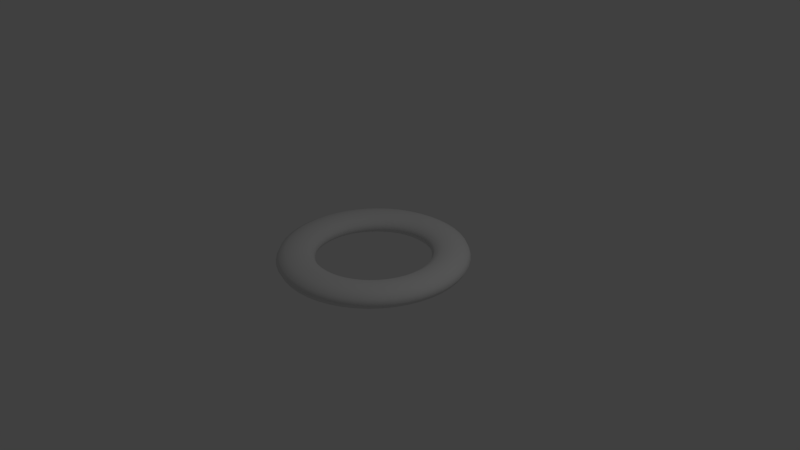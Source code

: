 # Source: Ring.blend  (saved by Blender 2.74.0; exported with 4.5.12 LTS)
import bpy
from mathutils import Matrix  # noqa: F401  (used for matrix-valued properties, if any)

bpy.ops.wm.read_factory_settings(use_empty=True)
scene = bpy.context.scene
scene.name = 'Scene'

# ---- collections
col_collection_1 = bpy.data.collections.new('Collection 1'); scene.collection.children.link(col_collection_1)

# ---- world
world_world = bpy.data.worlds.new('World'); scene.world = world_world
world_world.color = (0.05088, 0.05088, 0.05088)
world_world.use_sun_shadow = False
world_world.sun_shadow_jitter_overblur = 0.0
world_world.cycles.sampling_method = 'MANUAL'
world_world.cycles.sample_map_resolution = 256

# ---- cameras
cam_camera = bpy.data.cameras.new('Camera')
cam_camera.clip_end = 100.0
cam_camera.lens = 35.0
cam_camera.sensor_width = 32.0
cam_camera.sensor_height = 18.0
cam_camera.ortho_scale = 7.314
cam_camera.dof.focus_distance = 0.0
cam_camera.dof.aperture_fstop = 128.0

# ---- lights
light_lamp = bpy.data.lights.new('Lamp', 'POINT')
light_lamp.transmission_factor = 0.0
light_lamp.cutoff_distance = 30.0
light_lamp.energy = 100.0
light_lamp.shadow_buffer_clip_start = 1.001
light_lamp.shadow_soft_size = 0.1
light_lamp.shadow_maximum_resolution = 0.006
light_lamp.use_absolute_resolution = True
light_lamp.cycles.use_multiple_importance_sampling = False

# ---- meshes
me_torus = bpy.data.meshes.new('Torus')
me_torus.from_pydata([(1.25, 0.0, -2.362e-10), (1.217, 0.0, 0.06794), (1.125, 0.0, 0.1177), (1.0, 0.0, 0.1359), (0.875, 0.0, 0.1177), (0.7835, 0.0, 0.06794), (0.75, 0.0, -2.362e-10), (0.7835, 0.0, -0.06794), (0.875, 0.0, -0.1177), (1.0, 0.0, -0.1359), (1.125, 0.0, -0.1177), (1.217, 0.0, -0.06794), (1.239, 0.1632, -2.362e-10), (1.206, 0.1588, 0.06794), (1.115, 0.1468, 0.1177), (0.9914, 0.1305, 0.1359), (0.8675, 0.1142, 0.1177), (0.7768, 0.1023, 0.06794), (0.7436, 0.09789, -2.362e-10), (0.7768, 0.1023, -0.06794), (0.8675, 0.1142, -0.1177), (0.9914, 0.1305, -0.1359), (1.115, 0.1468, -0.1177), (1.206, 0.1588, -0.06794), (1.207, 0.3235, -2.362e-10), (1.175, 0.3149, 0.06794), (1.087, 0.2912, 0.1177), (0.9659, 0.2588, 0.1359), (0.8452, 0.2265, 0.1177), (0.7568, 0.2028, 0.06794), (0.7244, 0.1941, -2.362e-10), (0.7568, 0.2028, -0.06794), (0.8452, 0.2265, -0.1177), (0.9659, 0.2588, -0.1359), (1.087, 0.2912, -0.1177), (1.175, 0.3149, -0.06794), (1.155, 0.4784, -2.362e-10), (1.124, 0.4655, 0.06794), (1.039, 0.4305, 0.1177), (0.9239, 0.3827, 0.1359), (0.8084, 0.3348, 0.1177), (0.7239, 0.2998, 0.06794), (0.6929, 0.287, -2.362e-10), (0.7239, 0.2998, -0.06794), (0.8084, 0.3348, -0.1177), (0.9239, 0.3827, -0.1359), (1.039, 0.4305, -0.1177), (1.124, 0.4655, -0.06794), (1.083, 0.625, -2.362e-10), (1.054, 0.6083, 0.06794), (0.9743, 0.5625, 0.1177), (0.866, 0.5, 0.1359), (0.7578, 0.4375, 0.1177), (0.6785, 0.3917, 0.06794), (0.6495, 0.375, -2.362e-10), (0.6785, 0.3917, -0.06794), (0.7578, 0.4375, -0.1177), (0.866, 0.5, -0.1359), (0.9743, 0.5625, -0.1177), (1.054, 0.6083, -0.06794), (0.9917, 0.761, -2.362e-10), (0.9651, 0.7406, 0.06794), (0.8925, 0.6849, 0.1177), (0.7934, 0.6088, 0.1359), (0.6942, 0.5327, 0.1177), (0.6216, 0.477, 0.06794), (0.595, 0.4566, -2.362e-10), (0.6216, 0.477, -0.06794), (0.6942, 0.5327, -0.1177), (0.7934, 0.6088, -0.1359), (0.8925, 0.6849, -0.1177), (0.9651, 0.7406, -0.06794), (0.8839, 0.8839, -2.362e-10), (0.8602, 0.8602, 0.06794), (0.7955, 0.7955, 0.1177), (0.7071, 0.7071, 0.1359), (0.6187, 0.6187, 0.1177), (0.554, 0.554, 0.06794), (0.5303, 0.5303, -2.362e-10), (0.554, 0.554, -0.06794), (0.6187, 0.6187, -0.1177), (0.7071, 0.7071, -0.1359), (0.7955, 0.7955, -0.1177), (0.8602, 0.8602, -0.06794), (0.761, 0.9917, -2.362e-10), (0.7406, 0.9651, 0.06794), (0.6849, 0.8925, 0.1177), (0.6088, 0.7934, 0.1359), (0.5327, 0.6942, 0.1177), (0.477, 0.6216, 0.06794), (0.4566, 0.595, -2.362e-10), (0.477, 0.6216, -0.06794), (0.5327, 0.6942, -0.1177), (0.6088, 0.7934, -0.1359), (0.6849, 0.8925, -0.1177), (0.7406, 0.9651, -0.06794), (0.625, 1.083, -2.362e-10), (0.6083, 1.054, 0.06794), (0.5625, 0.9743, 0.1177), (0.5, 0.866, 0.1359), (0.4375, 0.7578, 0.1177), (0.3917, 0.6785, 0.06794), (0.375, 0.6495, -2.362e-10), (0.3917, 0.6785, -0.06794), (0.4375, 0.7578, -0.1177), (0.5, 0.866, -0.1359), (0.5625, 0.9743, -0.1177), (0.6083, 1.054, -0.06794), (0.4784, 1.155, -2.362e-10), (0.4655, 1.124, 0.06794), (0.4305, 1.039, 0.1177), (0.3827, 0.9239, 0.1359), (0.3348, 0.8084, 0.1177), (0.2998, 0.7239, 0.06794), (0.287, 0.6929, -2.362e-10), (0.2998, 0.7239, -0.06794), (0.3348, 0.8084, -0.1177), (0.3827, 0.9239, -0.1359), (0.4305, 1.039, -0.1177), (0.4655, 1.124, -0.06794), (0.3235, 1.207, -2.362e-10), (0.3149, 1.175, 0.06794), (0.2912, 1.087, 0.1177), (0.2588, 0.9659, 0.1359), (0.2265, 0.8452, 0.1177), (0.2028, 0.7568, 0.06794), (0.1941, 0.7244, -2.362e-10), (0.2028, 0.7568, -0.06794), (0.2265, 0.8452, -0.1177), (0.2588, 0.9659, -0.1359), (0.2912, 1.087, -0.1177), (0.3149, 1.175, -0.06794), (0.1632, 1.239, -2.362e-10), (0.1588, 1.206, 0.06794), (0.1468, 1.115, 0.1177), (0.1305, 0.9914, 0.1359), (0.1142, 0.8675, 0.1177), (0.1023, 0.7768, 0.06794), (0.09789, 0.7436, -2.362e-10), (0.1023, 0.7768, -0.06794), (0.1142, 0.8675, -0.1177), (0.1305, 0.9914, -0.1359), (0.1468, 1.115, -0.1177), (0.1588, 1.206, -0.06794), (5.96e-08, 1.25, -2.362e-10), (1.192e-07, 1.217, 0.06794), (1.192e-07, 1.125, 0.1177), (8.941e-08, 1.0, 0.1359), (8.941e-08, 0.875, 0.1177), (5.96e-08, 0.7835, 0.06794), (8.941e-08, 0.75, -2.362e-10), (5.96e-08, 0.7835, -0.06794), (8.941e-08, 0.875, -0.1177), (8.941e-08, 1.0, -0.1359), (1.192e-07, 1.125, -0.1177), (1.192e-07, 1.217, -0.06794), (-0.1632, 1.239, -2.362e-10), (-0.1588, 1.206, 0.06794), (-0.1468, 1.115, 0.1177), (-0.1305, 0.9914, 0.1359), (-0.1142, 0.8675, 0.1177), (-0.1023, 0.7768, 0.06794), (-0.09789, 0.7436, -2.362e-10), (-0.1023, 0.7768, -0.06794), (-0.1142, 0.8675, -0.1177), (-0.1305, 0.9914, -0.1359), (-0.1468, 1.115, -0.1177), (-0.1588, 1.206, -0.06794), (-0.3235, 1.207, -2.362e-10), (-0.3149, 1.175, 0.06794), (-0.2912, 1.087, 0.1177), (-0.2588, 0.9659, 0.1359), (-0.2265, 0.8452, 0.1177), (-0.2028, 0.7568, 0.06794), (-0.1941, 0.7244, -2.362e-10), (-0.2028, 0.7568, -0.06794), (-0.2265, 0.8452, -0.1177), (-0.2588, 0.9659, -0.1359), (-0.2912, 1.087, -0.1177), (-0.3149, 1.175, -0.06794), (-0.4784, 1.155, -2.362e-10), (-0.4655, 1.124, 0.06794), (-0.4305, 1.039, 0.1177), (-0.3827, 0.9239, 0.1359), (-0.3348, 0.8084, 0.1177), (-0.2998, 0.7239, 0.06794), (-0.287, 0.6929, -2.362e-10), (-0.2998, 0.7239, -0.06794), (-0.3348, 0.8084, -0.1177), (-0.3827, 0.9239, -0.1359), (-0.4305, 1.039, -0.1177), (-0.4655, 1.124, -0.06794), (-0.625, 1.083, -2.362e-10), (-0.6083, 1.054, 0.06794), (-0.5625, 0.9743, 0.1177), (-0.5, 0.866, 0.1359), (-0.4375, 0.7578, 0.1177), (-0.3917, 0.6785, 0.06794), (-0.375, 0.6495, -2.362e-10), (-0.3917, 0.6785, -0.06794), (-0.4375, 0.7578, -0.1177), (-0.5, 0.866, -0.1359), (-0.5625, 0.9743, -0.1177), (-0.6083, 1.054, -0.06794), (-0.761, 0.9917, -2.362e-10), (-0.7406, 0.9651, 0.06794), (-0.6849, 0.8925, 0.1177), (-0.6088, 0.7934, 0.1359), (-0.5327, 0.6942, 0.1177), (-0.477, 0.6216, 0.06794), (-0.4566, 0.595, -2.362e-10), (-0.477, 0.6216, -0.06794), (-0.5327, 0.6942, -0.1177), (-0.6088, 0.7934, -0.1359), (-0.6849, 0.8925, -0.1177), (-0.7406, 0.9651, -0.06794), (-0.8839, 0.8839, -2.362e-10), (-0.8602, 0.8602, 0.06794), (-0.7955, 0.7955, 0.1177), (-0.7071, 0.7071, 0.1359), (-0.6187, 0.6187, 0.1177), (-0.554, 0.554, 0.06794), (-0.5303, 0.5303, -2.362e-10), (-0.554, 0.554, -0.06794), (-0.6187, 0.6187, -0.1177), (-0.7071, 0.7071, -0.1359), (-0.7955, 0.7955, -0.1177), (-0.8602, 0.8602, -0.06794), (-0.9917, 0.761, -2.362e-10), (-0.9651, 0.7406, 0.06794), (-0.8925, 0.6849, 0.1177), (-0.7934, 0.6088, 0.1359), (-0.6942, 0.5327, 0.1177), (-0.6216, 0.477, 0.06794), (-0.595, 0.4566, -2.362e-10), (-0.6216, 0.477, -0.06794), (-0.6942, 0.5327, -0.1177), (-0.7934, 0.6088, -0.1359), (-0.8925, 0.6849, -0.1177), (-0.9651, 0.7406, -0.06794), (-1.083, 0.625, -2.362e-10), (-1.054, 0.6083, 0.06794), (-0.9743, 0.5625, 0.1177), (-0.866, 0.5, 0.1359), (-0.7578, 0.4375, 0.1177), (-0.6785, 0.3917, 0.06794), (-0.6495, 0.375, -2.362e-10), (-0.6785, 0.3917, -0.06794), (-0.7578, 0.4375, -0.1177), (-0.866, 0.5, -0.1359), (-0.9743, 0.5625, -0.1177), (-1.054, 0.6083, -0.06794), (-1.155, 0.4784, -2.362e-10), (-1.124, 0.4655, 0.06794), (-1.039, 0.4305, 0.1177), (-0.9239, 0.3827, 0.1359), (-0.8084, 0.3348, 0.1177), (-0.7239, 0.2998, 0.06794), (-0.6929, 0.287, -2.362e-10), (-0.7239, 0.2998, -0.06794), (-0.8084, 0.3348, -0.1177), (-0.9239, 0.3827, -0.1359), (-1.039, 0.4305, -0.1177), (-1.124, 0.4655, -0.06794), (-1.207, 0.3235, -2.362e-10), (-1.175, 0.3149, 0.06794), (-1.087, 0.2912, 0.1177), (-0.9659, 0.2588, 0.1359), (-0.8452, 0.2265, 0.1177), (-0.7568, 0.2028, 0.06794), (-0.7244, 0.1941, -2.362e-10), (-0.7568, 0.2028, -0.06794), (-0.8452, 0.2265, -0.1177), (-0.9659, 0.2588, -0.1359), (-1.087, 0.2912, -0.1177), (-1.175, 0.3149, -0.06794), (-1.239, 0.1632, -2.362e-10), (-1.206, 0.1588, 0.06794), (-1.115, 0.1468, 0.1177), (-0.9914, 0.1305, 0.1359), (-0.8675, 0.1142, 0.1177), (-0.7768, 0.1023, 0.06794), (-0.7436, 0.09789, -2.362e-10), (-0.7768, 0.1023, -0.06794), (-0.8675, 0.1142, -0.1177), (-0.9914, 0.1305, -0.1359), (-1.115, 0.1468, -0.1177), (-1.206, 0.1588, -0.06794), (-1.25, 1.093e-07, -2.362e-10), (-1.217, 1.064e-07, 0.06794), (-1.125, 9.835e-08, 0.1177), (-1.0, 8.742e-08, 0.1359), (-0.875, 7.649e-08, 0.1177), (-0.7835, 6.85e-08, 0.06794), (-0.75, 6.557e-08, -2.362e-10), (-0.7835, 6.85e-08, -0.06794), (-0.875, 7.649e-08, -0.1177), (-1.0, 8.742e-08, -0.1359), (-1.125, 9.835e-08, -0.1177), (-1.217, 1.064e-07, -0.06794), (-1.239, -0.1632, -2.362e-10), (-1.206, -0.1588, 0.06794), (-1.115, -0.1468, 0.1177), (-0.9914, -0.1305, 0.1359), (-0.8675, -0.1142, 0.1177), (-0.7768, -0.1023, 0.06794), (-0.7436, -0.09789, -2.362e-10), (-0.7768, -0.1023, -0.06794), (-0.8675, -0.1142, -0.1177), (-0.9914, -0.1305, -0.1359), (-1.115, -0.1468, -0.1177), (-1.206, -0.1588, -0.06794), (-1.207, -0.3235, -2.362e-10), (-1.175, -0.3149, 0.06794), (-1.087, -0.2912, 0.1177), (-0.9659, -0.2588, 0.1359), (-0.8452, -0.2265, 0.1177), (-0.7568, -0.2028, 0.06794), (-0.7244, -0.1941, -2.362e-10), (-0.7568, -0.2028, -0.06794), (-0.8452, -0.2265, -0.1177), (-0.9659, -0.2588, -0.1359), (-1.087, -0.2912, -0.1177), (-1.175, -0.3149, -0.06794), (-1.155, -0.4784, -2.362e-10), (-1.124, -0.4655, 0.06794), (-1.039, -0.4305, 0.1177), (-0.9239, -0.3827, 0.1359), (-0.8084, -0.3348, 0.1177), (-0.7239, -0.2998, 0.06794), (-0.6929, -0.287, -2.362e-10), (-0.7239, -0.2998, -0.06794), (-0.8084, -0.3348, -0.1177), (-0.9239, -0.3827, -0.1359), (-1.039, -0.4305, -0.1177), (-1.124, -0.4655, -0.06794), (-1.083, -0.625, -2.362e-10), (-1.054, -0.6083, 0.06794), (-0.9743, -0.5625, 0.1177), (-0.866, -0.5, 0.1359), (-0.7578, -0.4375, 0.1177), (-0.6785, -0.3917, 0.06794), (-0.6495, -0.375, -2.362e-10), (-0.6785, -0.3917, -0.06794), (-0.7578, -0.4375, -0.1177), (-0.866, -0.5, -0.1359), (-0.9743, -0.5625, -0.1177), (-1.054, -0.6083, -0.06794), (-0.9917, -0.761, -2.362e-10), (-0.9651, -0.7406, 0.06794), (-0.8925, -0.6849, 0.1177), (-0.7934, -0.6088, 0.1359), (-0.6942, -0.5327, 0.1177), (-0.6216, -0.477, 0.06794), (-0.595, -0.4566, -2.362e-10), (-0.6216, -0.477, -0.06794), (-0.6942, -0.5327, -0.1177), (-0.7934, -0.6088, -0.1359), (-0.8925, -0.6849, -0.1177), (-0.9651, -0.7406, -0.06794), (-0.8839, -0.8839, -2.362e-10), (-0.8602, -0.8602, 0.06794), (-0.7955, -0.7955, 0.1177), (-0.7071, -0.7071, 0.1359), (-0.6187, -0.6187, 0.1177), (-0.554, -0.554, 0.06794), (-0.5303, -0.5303, -2.362e-10), (-0.554, -0.554, -0.06794), (-0.6187, -0.6187, -0.1177), (-0.7071, -0.7071, -0.1359), (-0.7955, -0.7955, -0.1177), (-0.8602, -0.8602, -0.06794), (-0.761, -0.9917, -2.362e-10), (-0.7406, -0.9651, 0.06794), (-0.6849, -0.8925, 0.1177), (-0.6088, -0.7934, 0.1359), (-0.5327, -0.6942, 0.1177), (-0.477, -0.6216, 0.06794), (-0.4566, -0.595, -2.362e-10), (-0.477, -0.6216, -0.06794), (-0.5327, -0.6942, -0.1177), (-0.6088, -0.7934, -0.1359), (-0.6849, -0.8925, -0.1177), (-0.7406, -0.9651, -0.06794), (-0.625, -1.083, -2.362e-10), (-0.6083, -1.054, 0.06794), (-0.5625, -0.9743, 0.1177), (-0.5, -0.866, 0.1359), (-0.4375, -0.7578, 0.1177), (-0.3917, -0.6785, 0.06794), (-0.375, -0.6495, -2.362e-10), (-0.3917, -0.6785, -0.06794), (-0.4375, -0.7578, -0.1177), (-0.5, -0.866, -0.1359), (-0.5625, -0.9743, -0.1177), (-0.6083, -1.054, -0.06794), (-0.4784, -1.155, -2.362e-10), (-0.4655, -1.124, 0.06794), (-0.4305, -1.039, 0.1177), (-0.3827, -0.9239, 0.1359), (-0.3348, -0.8084, 0.1177), (-0.2998, -0.7239, 0.06794), (-0.287, -0.6929, -2.362e-10), (-0.2998, -0.7239, -0.06794), (-0.3348, -0.8084, -0.1177), (-0.3827, -0.9239, -0.1359), (-0.4305, -1.039, -0.1177), (-0.4655, -1.124, -0.06794), (-0.3235, -1.207, -2.362e-10), (-0.3149, -1.175, 0.06794), (-0.2912, -1.087, 0.1177), (-0.2588, -0.9659, 0.1359), (-0.2265, -0.8452, 0.1177), (-0.2028, -0.7568, 0.06794), (-0.1941, -0.7244, -2.362e-10), (-0.2028, -0.7568, -0.06794), (-0.2265, -0.8452, -0.1177), (-0.2588, -0.9659, -0.1359), (-0.2912, -1.087, -0.1177), (-0.3149, -1.175, -0.06794), (-0.1632, -1.239, -2.362e-10), (-0.1588, -1.206, 0.06794), (-0.1468, -1.115, 0.1177), (-0.1305, -0.9914, 0.1359), (-0.1142, -0.8675, 0.1177), (-0.1023, -0.7768, 0.06794), (-0.0979, -0.7436, -2.362e-10), (-0.1023, -0.7768, -0.06794), (-0.1142, -0.8675, -0.1177), (-0.1305, -0.9914, -0.1359), (-0.1468, -1.115, -0.1177), (-0.1588, -1.206, -0.06794), (5.96e-08, -1.25, -2.362e-10), (1.192e-07, -1.217, 0.06794), (1.192e-07, -1.125, 0.1177), (8.941e-08, -1.0, 0.1359), (8.941e-08, -0.875, 0.1177), (5.96e-08, -0.7835, 0.06794), (8.941e-08, -0.75, -2.362e-10), (5.96e-08, -0.7835, -0.06794), (8.941e-08, -0.875, -0.1177), (8.941e-08, -1.0, -0.1359), (1.192e-07, -1.125, -0.1177), (1.192e-07, -1.217, -0.06794), (0.1632, -1.239, -2.362e-10), (0.1588, -1.206, 0.06794), (0.1468, -1.115, 0.1177), (0.1305, -0.9914, 0.1359), (0.1142, -0.8675, 0.1177), (0.1023, -0.7768, 0.06794), (0.09789, -0.7436, -2.362e-10), (0.1023, -0.7768, -0.06794), (0.1142, -0.8675, -0.1177), (0.1305, -0.9914, -0.1359), (0.1468, -1.115, -0.1177), (0.1588, -1.206, -0.06794), (0.3235, -1.207, -2.362e-10), (0.3149, -1.175, 0.06794), (0.2912, -1.087, 0.1177), (0.2588, -0.9659, 0.1359), (0.2265, -0.8452, 0.1177), (0.2028, -0.7568, 0.06794), (0.1941, -0.7244, -2.362e-10), (0.2028, -0.7568, -0.06794), (0.2265, -0.8452, -0.1177), (0.2588, -0.9659, -0.1359), (0.2912, -1.087, -0.1177), (0.3149, -1.175, -0.06794), (0.4784, -1.155, -2.362e-10), (0.4655, -1.124, 0.06794), (0.4305, -1.039, 0.1177), (0.3827, -0.9239, 0.1359), (0.3348, -0.8084, 0.1177), (0.2998, -0.7239, 0.06794), (0.287, -0.6929, -2.362e-10), (0.2998, -0.7239, -0.06794), (0.3348, -0.8084, -0.1177), (0.3827, -0.9239, -0.1359), (0.4305, -1.039, -0.1177), (0.4655, -1.124, -0.06794), (0.625, -1.083, -2.362e-10), (0.6083, -1.054, 0.06794), (0.5625, -0.9743, 0.1177), (0.5, -0.866, 0.1359), (0.4375, -0.7578, 0.1177), (0.3917, -0.6785, 0.06794), (0.375, -0.6495, -2.362e-10), (0.3917, -0.6785, -0.06794), (0.4375, -0.7578, -0.1177), (0.5, -0.866, -0.1359), (0.5625, -0.9743, -0.1177), (0.6083, -1.054, -0.06794), (0.761, -0.9917, -2.362e-10), (0.7406, -0.9651, 0.06794), (0.6849, -0.8925, 0.1177), (0.6088, -0.7934, 0.1359), (0.5327, -0.6942, 0.1177), (0.477, -0.6216, 0.06794), (0.4566, -0.595, -2.362e-10), (0.477, -0.6216, -0.06794), (0.5327, -0.6942, -0.1177), (0.6088, -0.7934, -0.1359), (0.6849, -0.8925, -0.1177), (0.7406, -0.9651, -0.06794), (0.8839, -0.8839, -2.362e-10), (0.8602, -0.8602, 0.06794), (0.7955, -0.7955, 0.1177), (0.7071, -0.7071, 0.1359), (0.6187, -0.6187, 0.1177), (0.554, -0.554, 0.06794), (0.5303, -0.5303, -2.362e-10), (0.554, -0.554, -0.06794), (0.6187, -0.6187, -0.1177), (0.7071, -0.7071, -0.1359), (0.7955, -0.7955, -0.1177), (0.8602, -0.8602, -0.06794), (0.9917, -0.761, -2.362e-10), (0.9651, -0.7406, 0.06794), (0.8925, -0.6849, 0.1177), (0.7934, -0.6088, 0.1359), (0.6942, -0.5327, 0.1177), (0.6216, -0.477, 0.06794), (0.595, -0.4566, -2.362e-10), (0.6216, -0.477, -0.06794), (0.6942, -0.5327, -0.1177), (0.7934, -0.6088, -0.1359), (0.8925, -0.6849, -0.1177), (0.9651, -0.7406, -0.06794), (1.083, -0.625, -2.362e-10), (1.054, -0.6083, 0.06794), (0.9743, -0.5625, 0.1177), (0.866, -0.5, 0.1359), (0.7578, -0.4375, 0.1177), (0.6785, -0.3917, 0.06794), (0.6495, -0.375, -2.362e-10), (0.6785, -0.3917, -0.06794), (0.7578, -0.4375, -0.1177), (0.866, -0.5, -0.1359), (0.9743, -0.5625, -0.1177), (1.054, -0.6083, -0.06794), (1.155, -0.4784, -2.362e-10), (1.124, -0.4655, 0.06794), (1.039, -0.4305, 0.1177), (0.9239, -0.3827, 0.1359), (0.8084, -0.3348, 0.1177), (0.7239, -0.2998, 0.06794), (0.6929, -0.287, -2.362e-10), (0.7239, -0.2998, -0.06794), (0.8084, -0.3348, -0.1177), (0.9239, -0.3827, -0.1359), (1.039, -0.4305, -0.1177), (1.124, -0.4655, -0.06794), (1.207, -0.3235, -2.362e-10), (1.175, -0.3149, 0.06794), (1.087, -0.2912, 0.1177), (0.9659, -0.2588, 0.1359), (0.8452, -0.2265, 0.1177), (0.7568, -0.2028, 0.06794), (0.7244, -0.1941, -2.362e-10), (0.7568, -0.2028, -0.06794), (0.8452, -0.2265, -0.1177), (0.9659, -0.2588, -0.1359), (1.087, -0.2912, -0.1177), (1.175, -0.3149, -0.06794), (1.239, -0.1632, -2.362e-10), (1.206, -0.1588, 0.06794), (1.115, -0.1468, 0.1177), (0.9914, -0.1305, 0.1359), (0.8675, -0.1142, 0.1177), (0.7768, -0.1023, 0.06794), (0.7436, -0.09789, -2.362e-10), (0.7768, -0.1023, -0.06794), (0.8675, -0.1142, -0.1177), (0.9914, -0.1305, -0.1359), (1.115, -0.1468, -0.1177), (1.206, -0.1588, -0.06794)], [], [(0, 12, 13, 1), (1, 13, 14, 2), (2, 14, 15, 3), (3, 15, 16, 4), (4, 16, 17, 5), (5, 17, 18, 6), (6, 18, 19, 7), (7, 19, 20, 8), (8, 20, 21, 9), (9, 21, 22, 10), (10, 22, 23, 11), (0, 11, 23, 12), (12, 24, 25, 13), (13, 25, 26, 14), (14, 26, 27, 15), (15, 27, 28, 16), (16, 28, 29, 17), (17, 29, 30, 18), (18, 30, 31, 19), (19, 31, 32, 20), (20, 32, 33, 21), (21, 33, 34, 22), (22, 34, 35, 23), (23, 35, 24, 12), (24, 36, 37, 25), (25, 37, 38, 26), (26, 38, 39, 27), (27, 39, 40, 28), (28, 40, 41, 29), (29, 41, 42, 30), (30, 42, 43, 31), (31, 43, 44, 32), (32, 44, 45, 33), (33, 45, 46, 34), (34, 46, 47, 35), (35, 47, 36, 24), (36, 48, 49, 37), (37, 49, 50, 38), (38, 50, 51, 39), (39, 51, 52, 40), (40, 52, 53, 41), (41, 53, 54, 42), (42, 54, 55, 43), (43, 55, 56, 44), (44, 56, 57, 45), (45, 57, 58, 46), (46, 58, 59, 47), (47, 59, 48, 36), (48, 60, 61, 49), (49, 61, 62, 50), (50, 62, 63, 51), (51, 63, 64, 52), (52, 64, 65, 53), (53, 65, 66, 54), (54, 66, 67, 55), (55, 67, 68, 56), (56, 68, 69, 57), (57, 69, 70, 58), (58, 70, 71, 59), (59, 71, 60, 48), (60, 72, 73, 61), (61, 73, 74, 62), (62, 74, 75, 63), (63, 75, 76, 64), (64, 76, 77, 65), (65, 77, 78, 66), (66, 78, 79, 67), (67, 79, 80, 68), (68, 80, 81, 69), (69, 81, 82, 70), (70, 82, 83, 71), (71, 83, 72, 60), (72, 84, 85, 73), (73, 85, 86, 74), (74, 86, 87, 75), (75, 87, 88, 76), (76, 88, 89, 77), (77, 89, 90, 78), (78, 90, 91, 79), (79, 91, 92, 80), (80, 92, 93, 81), (81, 93, 94, 82), (82, 94, 95, 83), (83, 95, 84, 72), (84, 96, 97, 85), (85, 97, 98, 86), (86, 98, 99, 87), (87, 99, 100, 88), (88, 100, 101, 89), (89, 101, 102, 90), (90, 102, 103, 91), (91, 103, 104, 92), (92, 104, 105, 93), (93, 105, 106, 94), (94, 106, 107, 95), (95, 107, 96, 84), (96, 108, 109, 97), (97, 109, 110, 98), (98, 110, 111, 99), (99, 111, 112, 100), (100, 112, 113, 101), (101, 113, 114, 102), (102, 114, 115, 103), (103, 115, 116, 104), (104, 116, 117, 105), (105, 117, 118, 106), (106, 118, 119, 107), (107, 119, 108, 96), (108, 120, 121, 109), (109, 121, 122, 110), (110, 122, 123, 111), (111, 123, 124, 112), (112, 124, 125, 113), (113, 125, 126, 114), (114, 126, 127, 115), (115, 127, 128, 116), (116, 128, 129, 117), (117, 129, 130, 118), (118, 130, 131, 119), (119, 131, 120, 108), (120, 132, 133, 121), (121, 133, 134, 122), (122, 134, 135, 123), (123, 135, 136, 124), (124, 136, 137, 125), (125, 137, 138, 126), (126, 138, 139, 127), (127, 139, 140, 128), (128, 140, 141, 129), (129, 141, 142, 130), (130, 142, 143, 131), (131, 143, 132, 120), (132, 144, 145, 133), (133, 145, 146, 134), (134, 146, 147, 135), (135, 147, 148, 136), (136, 148, 149, 137), (137, 149, 150, 138), (138, 150, 151, 139), (139, 151, 152, 140), (140, 152, 153, 141), (141, 153, 154, 142), (142, 154, 155, 143), (143, 155, 144, 132), (144, 156, 157, 145), (145, 157, 158, 146), (146, 158, 159, 147), (147, 159, 160, 148), (148, 160, 161, 149), (149, 161, 162, 150), (150, 162, 163, 151), (151, 163, 164, 152), (152, 164, 165, 153), (153, 165, 166, 154), (154, 166, 167, 155), (155, 167, 156, 144), (156, 168, 169, 157), (157, 169, 170, 158), (158, 170, 171, 159), (159, 171, 172, 160), (160, 172, 173, 161), (161, 173, 174, 162), (162, 174, 175, 163), (163, 175, 176, 164), (164, 176, 177, 165), (165, 177, 178, 166), (166, 178, 179, 167), (167, 179, 168, 156), (168, 180, 181, 169), (169, 181, 182, 170), (170, 182, 183, 171), (171, 183, 184, 172), (172, 184, 185, 173), (173, 185, 186, 174), (174, 186, 187, 175), (175, 187, 188, 176), (176, 188, 189, 177), (177, 189, 190, 178), (178, 190, 191, 179), (179, 191, 180, 168), (180, 192, 193, 181), (181, 193, 194, 182), (182, 194, 195, 183), (183, 195, 196, 184), (184, 196, 197, 185), (185, 197, 198, 186), (186, 198, 199, 187), (187, 199, 200, 188), (188, 200, 201, 189), (189, 201, 202, 190), (190, 202, 203, 191), (191, 203, 192, 180), (192, 204, 205, 193), (193, 205, 206, 194), (194, 206, 207, 195), (195, 207, 208, 196), (196, 208, 209, 197), (197, 209, 210, 198), (198, 210, 211, 199), (199, 211, 212, 200), (200, 212, 213, 201), (201, 213, 214, 202), (202, 214, 215, 203), (203, 215, 204, 192), (204, 216, 217, 205), (205, 217, 218, 206), (206, 218, 219, 207), (207, 219, 220, 208), (208, 220, 221, 209), (209, 221, 222, 210), (210, 222, 223, 211), (211, 223, 224, 212), (212, 224, 225, 213), (213, 225, 226, 214), (214, 226, 227, 215), (215, 227, 216, 204), (216, 228, 229, 217), (217, 229, 230, 218), (218, 230, 231, 219), (219, 231, 232, 220), (220, 232, 233, 221), (221, 233, 234, 222), (222, 234, 235, 223), (223, 235, 236, 224), (224, 236, 237, 225), (225, 237, 238, 226), (226, 238, 239, 227), (227, 239, 228, 216), (228, 240, 241, 229), (229, 241, 242, 230), (230, 242, 243, 231), (231, 243, 244, 232), (232, 244, 245, 233), (233, 245, 246, 234), (234, 246, 247, 235), (235, 247, 248, 236), (236, 248, 249, 237), (237, 249, 250, 238), (238, 250, 251, 239), (239, 251, 240, 228), (240, 252, 253, 241), (241, 253, 254, 242), (242, 254, 255, 243), (243, 255, 256, 244), (244, 256, 257, 245), (245, 257, 258, 246), (246, 258, 259, 247), (247, 259, 260, 248), (248, 260, 261, 249), (249, 261, 262, 250), (250, 262, 263, 251), (251, 263, 252, 240), (252, 264, 265, 253), (253, 265, 266, 254), (254, 266, 267, 255), (255, 267, 268, 256), (256, 268, 269, 257), (257, 269, 270, 258), (258, 270, 271, 259), (259, 271, 272, 260), (260, 272, 273, 261), (261, 273, 274, 262), (262, 274, 275, 263), (263, 275, 264, 252), (264, 276, 277, 265), (265, 277, 278, 266), (266, 278, 279, 267), (267, 279, 280, 268), (268, 280, 281, 269), (269, 281, 282, 270), (270, 282, 283, 271), (271, 283, 284, 272), (272, 284, 285, 273), (273, 285, 286, 274), (274, 286, 287, 275), (275, 287, 276, 264), (276, 288, 289, 277), (277, 289, 290, 278), (278, 290, 291, 279), (279, 291, 292, 280), (280, 292, 293, 281), (281, 293, 294, 282), (282, 294, 295, 283), (283, 295, 296, 284), (284, 296, 297, 285), (285, 297, 298, 286), (286, 298, 299, 287), (287, 299, 288, 276), (288, 300, 301, 289), (289, 301, 302, 290), (290, 302, 303, 291), (291, 303, 304, 292), (292, 304, 305, 293), (293, 305, 306, 294), (294, 306, 307, 295), (295, 307, 308, 296), (296, 308, 309, 297), (297, 309, 310, 298), (298, 310, 311, 299), (299, 311, 300, 288), (300, 312, 313, 301), (301, 313, 314, 302), (302, 314, 315, 303), (303, 315, 316, 304), (304, 316, 317, 305), (305, 317, 318, 306), (306, 318, 319, 307), (307, 319, 320, 308), (308, 320, 321, 309), (309, 321, 322, 310), (310, 322, 323, 311), (311, 323, 312, 300), (312, 324, 325, 313), (313, 325, 326, 314), (314, 326, 327, 315), (315, 327, 328, 316), (316, 328, 329, 317), (317, 329, 330, 318), (318, 330, 331, 319), (319, 331, 332, 320), (320, 332, 333, 321), (321, 333, 334, 322), (322, 334, 335, 323), (323, 335, 324, 312), (324, 336, 337, 325), (325, 337, 338, 326), (326, 338, 339, 327), (327, 339, 340, 328), (328, 340, 341, 329), (329, 341, 342, 330), (330, 342, 343, 331), (331, 343, 344, 332), (332, 344, 345, 333), (333, 345, 346, 334), (334, 346, 347, 335), (335, 347, 336, 324), (336, 348, 349, 337), (337, 349, 350, 338), (338, 350, 351, 339), (339, 351, 352, 340), (340, 352, 353, 341), (341, 353, 354, 342), (342, 354, 355, 343), (343, 355, 356, 344), (344, 356, 357, 345), (345, 357, 358, 346), (346, 358, 359, 347), (347, 359, 348, 336), (348, 360, 361, 349), (349, 361, 362, 350), (350, 362, 363, 351), (351, 363, 364, 352), (352, 364, 365, 353), (353, 365, 366, 354), (354, 366, 367, 355), (355, 367, 368, 356), (356, 368, 369, 357), (357, 369, 370, 358), (358, 370, 371, 359), (359, 371, 360, 348), (360, 372, 373, 361), (361, 373, 374, 362), (362, 374, 375, 363), (363, 375, 376, 364), (364, 376, 377, 365), (365, 377, 378, 366), (366, 378, 379, 367), (367, 379, 380, 368), (368, 380, 381, 369), (369, 381, 382, 370), (370, 382, 383, 371), (371, 383, 372, 360), (372, 384, 385, 373), (373, 385, 386, 374), (374, 386, 387, 375), (375, 387, 388, 376), (376, 388, 389, 377), (377, 389, 390, 378), (378, 390, 391, 379), (379, 391, 392, 380), (380, 392, 393, 381), (381, 393, 394, 382), (382, 394, 395, 383), (383, 395, 384, 372), (384, 396, 397, 385), (385, 397, 398, 386), (386, 398, 399, 387), (387, 399, 400, 388), (388, 400, 401, 389), (389, 401, 402, 390), (390, 402, 403, 391), (391, 403, 404, 392), (392, 404, 405, 393), (393, 405, 406, 394), (394, 406, 407, 395), (395, 407, 396, 384), (396, 408, 409, 397), (397, 409, 410, 398), (398, 410, 411, 399), (399, 411, 412, 400), (400, 412, 413, 401), (401, 413, 414, 402), (402, 414, 415, 403), (403, 415, 416, 404), (404, 416, 417, 405), (405, 417, 418, 406), (406, 418, 419, 407), (407, 419, 408, 396), (408, 420, 421, 409), (409, 421, 422, 410), (410, 422, 423, 411), (411, 423, 424, 412), (412, 424, 425, 413), (413, 425, 426, 414), (414, 426, 427, 415), (415, 427, 428, 416), (416, 428, 429, 417), (417, 429, 430, 418), (418, 430, 431, 419), (419, 431, 420, 408), (420, 432, 433, 421), (421, 433, 434, 422), (422, 434, 435, 423), (423, 435, 436, 424), (424, 436, 437, 425), (425, 437, 438, 426), (426, 438, 439, 427), (427, 439, 440, 428), (428, 440, 441, 429), (429, 441, 442, 430), (430, 442, 443, 431), (431, 443, 432, 420), (432, 444, 445, 433), (433, 445, 446, 434), (434, 446, 447, 435), (435, 447, 448, 436), (436, 448, 449, 437), (437, 449, 450, 438), (438, 450, 451, 439), (439, 451, 452, 440), (440, 452, 453, 441), (441, 453, 454, 442), (442, 454, 455, 443), (443, 455, 444, 432), (444, 456, 457, 445), (445, 457, 458, 446), (446, 458, 459, 447), (447, 459, 460, 448), (448, 460, 461, 449), (449, 461, 462, 450), (450, 462, 463, 451), (451, 463, 464, 452), (452, 464, 465, 453), (453, 465, 466, 454), (454, 466, 467, 455), (455, 467, 456, 444), (456, 468, 469, 457), (457, 469, 470, 458), (458, 470, 471, 459), (459, 471, 472, 460), (460, 472, 473, 461), (461, 473, 474, 462), (462, 474, 475, 463), (463, 475, 476, 464), (464, 476, 477, 465), (465, 477, 478, 466), (466, 478, 479, 467), (467, 479, 468, 456), (468, 480, 481, 469), (469, 481, 482, 470), (470, 482, 483, 471), (471, 483, 484, 472), (472, 484, 485, 473), (473, 485, 486, 474), (474, 486, 487, 475), (475, 487, 488, 476), (476, 488, 489, 477), (477, 489, 490, 478), (478, 490, 491, 479), (479, 491, 480, 468), (480, 492, 493, 481), (481, 493, 494, 482), (482, 494, 495, 483), (483, 495, 496, 484), (484, 496, 497, 485), (485, 497, 498, 486), (486, 498, 499, 487), (487, 499, 500, 488), (488, 500, 501, 489), (489, 501, 502, 490), (490, 502, 503, 491), (491, 503, 492, 480), (492, 504, 505, 493), (493, 505, 506, 494), (494, 506, 507, 495), (495, 507, 508, 496), (496, 508, 509, 497), (497, 509, 510, 498), (498, 510, 511, 499), (499, 511, 512, 500), (500, 512, 513, 501), (501, 513, 514, 502), (502, 514, 515, 503), (503, 515, 504, 492), (504, 516, 517, 505), (505, 517, 518, 506), (506, 518, 519, 507), (507, 519, 520, 508), (508, 520, 521, 509), (509, 521, 522, 510), (510, 522, 523, 511), (511, 523, 524, 512), (512, 524, 525, 513), (513, 525, 526, 514), (514, 526, 527, 515), (515, 527, 516, 504), (516, 528, 529, 517), (517, 529, 530, 518), (518, 530, 531, 519), (519, 531, 532, 520), (520, 532, 533, 521), (521, 533, 534, 522), (522, 534, 535, 523), (523, 535, 536, 524), (524, 536, 537, 525), (525, 537, 538, 526), (526, 538, 539, 527), (527, 539, 528, 516), (528, 540, 541, 529), (529, 541, 542, 530), (530, 542, 543, 531), (531, 543, 544, 532), (532, 544, 545, 533), (533, 545, 546, 534), (534, 546, 547, 535), (535, 547, 548, 536), (536, 548, 549, 537), (537, 549, 550, 538), (538, 550, 551, 539), (539, 551, 540, 528), (540, 552, 553, 541), (541, 553, 554, 542), (542, 554, 555, 543), (543, 555, 556, 544), (544, 556, 557, 545), (545, 557, 558, 546), (546, 558, 559, 547), (547, 559, 560, 548), (548, 560, 561, 549), (549, 561, 562, 550), (550, 562, 563, 551), (551, 563, 552, 540), (552, 564, 565, 553), (553, 565, 566, 554), (554, 566, 567, 555), (555, 567, 568, 556), (556, 568, 569, 557), (557, 569, 570, 558), (558, 570, 571, 559), (559, 571, 572, 560), (560, 572, 573, 561), (561, 573, 574, 562), (562, 574, 575, 563), (563, 575, 564, 552), (564, 0, 1, 565), (565, 1, 2, 566), (566, 2, 3, 567), (567, 3, 4, 568), (568, 4, 5, 569), (569, 5, 6, 570), (570, 6, 7, 571), (571, 7, 8, 572), (572, 8, 9, 573), (573, 9, 10, 574), (574, 10, 11, 575), (575, 11, 0, 564)])
me_torus.polygons.foreach_set('use_smooth', [True] * 576)
me_torus.use_remesh_preserve_volume = False
me_torus.use_remesh_preserve_attributes = False
me_torus.use_mirror_vertex_groups = False
me_torus.update()

# ---- objects
ob_torus = bpy.data.objects.new('Torus', me_torus)
ob_lamp = bpy.data.objects.new('Lamp', light_lamp)
ob_camera = bpy.data.objects.new('Camera', cam_camera)

# ---- transforms, parenting, visibility, modifiers, constraints
ob_torus.location = (0.0, 0.0, 0.0)
ob_torus.lineart.crease_threshold = 0.0
ob_lamp.location = (4.076, 1.005, 5.904)
ob_lamp.rotation_euler = (0.6503, 0.05522, 1.866)
ob_lamp.lock_rotations_4d = False
ob_lamp.empty_display_type = 'ARROWS'
ob_lamp.color = (0.0, 0.0, 0.0, 0.0)
ob_lamp.lineart.crease_threshold = 0.0
ob_camera.location = (7.481, -6.508, 5.344)
ob_camera.rotation_euler = (1.109, 0.01082, 0.8149)
ob_camera.lock_rotations_4d = False
ob_camera.empty_display_type = 'ARROWS'
ob_camera.color = (0.0, 0.0, 0.0, 0.0)
ob_camera.display_type = 'WIRE'
ob_camera.lineart.crease_threshold = 0.0

# ---- collection membership
col_collection_1.objects.link(ob_torus)
col_collection_1.objects.link(ob_lamp)
col_collection_1.objects.link(ob_camera)

# ---- scene / render settings (as saved in the file)
scene.camera = ob_camera
scene.frame_start = 1; scene.frame_end = 250; scene.frame_set(1)
scene.render.engine = 'BLENDER_EEVEE_NEXT'
scene.render.resolution_percentage = 50
scene.render.dither_intensity = 0.0
scene.cycles.use_denoising = False
scene.cycles.samples = 10
scene.cycles.sampling_pattern = 'TABULATED_SOBOL'
scene.cycles.light_sampling_threshold = 0.0
scene.cycles.use_adaptive_sampling = False
scene.cycles.use_light_tree = False
scene.cycles.blur_glossy = 0.0
scene.cycles.pixel_filter_type = 'GAUSSIAN'
scene.cycles.sample_clamp_indirect = 0.0
scene.view_settings.view_transform = 'Standard'
bpy.context.view_layer.update()
